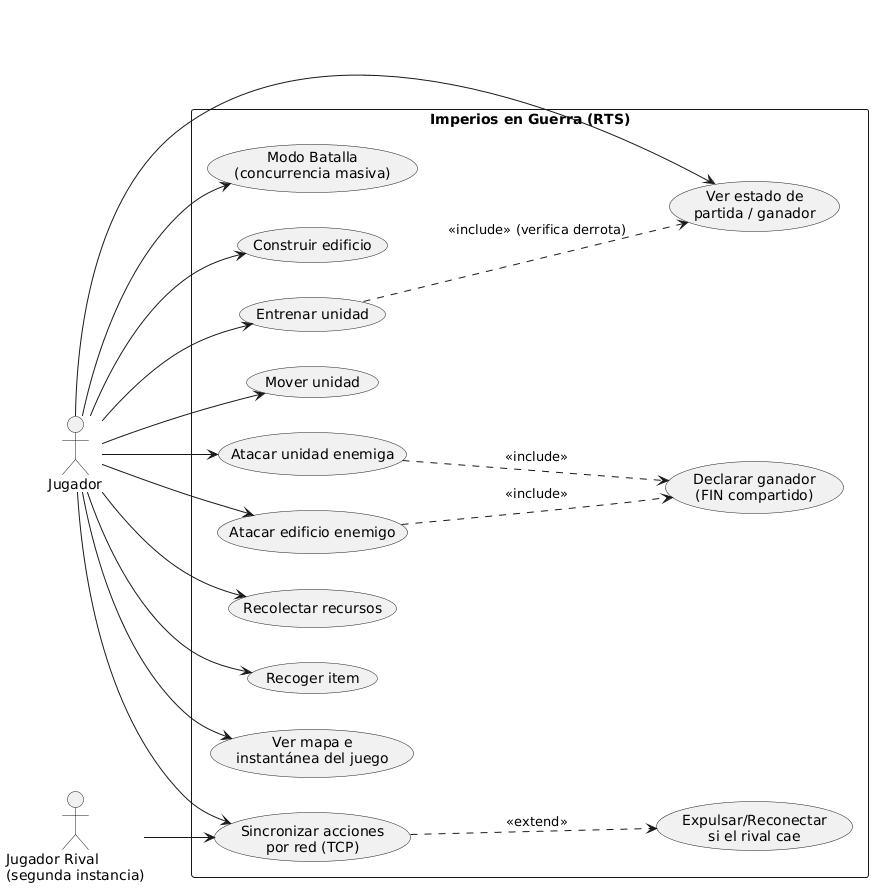

The diagram above was rendered by PlantUML. Its source (embedded in the PNG):
@startuml
left to right direction
skinparam packageStyle rectangle

actor "Jugador" as J
actor "Jugador Rival\n(segunda instancia)" as R

rectangle "Imperios en Guerra (RTS)" {
  usecase "Construir edificio" as UC02
  usecase "Entrenar unidad" as UC03
  usecase "Mover unidad" as UC05
  usecase "Atacar unidad enemiga" as UC06
  usecase "Atacar edificio enemigo" as UC07
  usecase "Recolectar recursos" as UC08
  usecase "Recoger item" as UC09
  usecase "Sincronizar acciones\npor red (TCP)" as UC04
  usecase "Ver mapa e\ninstantánea del juego" as UC11
  usecase "Ver estado de\npartida / ganador" as UC12
  usecase "Declarar ganador\n(FIN compartido)" as UC19
  usecase "Expulsar/Reconectar\nsi el rival cae" as UC17
  usecase "Modo Batalla\n(concurrencia masiva)" as UC18
}

J --> UC02
J --> UC03
J --> UC05
J --> UC06
J --> UC07
J --> UC08
J --> UC09
J --> UC11
J --> UC12
J --> UC18
J --> UC04
R --> UC04
UC04 ..> UC17 : <<extend>>
UC03 ..> UC12 : <<include>> (verifica derrota)
UC06 ..> UC19 : <<include>>
UC07 ..> UC19 : <<include>>
@enduml